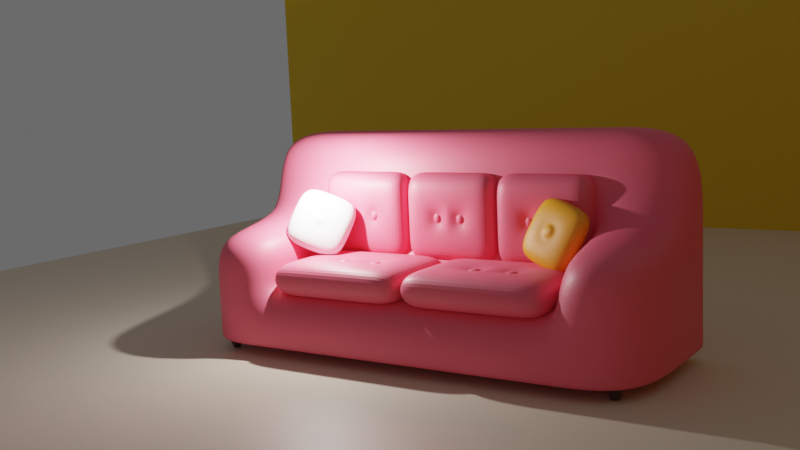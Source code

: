 # Source: sofa.blend  (saved by Blender 3.4.6; exported with 4.5.12 LTS)
import bpy
from mathutils import Matrix  # noqa: F401  (used for matrix-valued properties, if any)

bpy.ops.wm.read_factory_settings(use_empty=True)
scene = bpy.context.scene
scene.name = 'Scene'

# ---- collections
col_collection = bpy.data.collections.new('Collection'); scene.collection.children.link(col_collection)

# ---- materials (node trees are filled in below, after node groups)
mat_material_002 = bpy.data.materials.new('Material.002')
mat_material_002.use_transparent_shadow = False
mat_material_006 = bpy.data.materials.new('Material.006')
mat_material_006.use_transparent_shadow = False
mat_material_004 = bpy.data.materials.new('Material.004')
mat_material_004.use_transparent_shadow = False
mat_material_005 = bpy.data.materials.new('Material.005')
mat_material_005.use_transparent_shadow = False
mat_material_001 = bpy.data.materials.new('Material.001')
mat_material_001.use_transparent_shadow = False
mat_material_007 = bpy.data.materials.new('Material.007')
mat_material_007.use_transparent_shadow = False
mat_material_008 = bpy.data.materials.new('Material.008')
mat_material_008.use_transparent_shadow = False

# ---- material node trees
mat_material_002.use_nodes = True; mat_material_002.node_tree.nodes.clear()
_N = mat_material_002.node_tree.nodes; _L = mat_material_002.node_tree.links
n0 = _N.new('ShaderNodeBsdfPrincipled'); n0.name = 'Principled BSDF'; n0.location = (10, 300)
n0.distribution = 'GGX'
n0.subsurface_method = 'RANDOM_WALK_SKIN'
n0.inputs[0].default_value = (1.0, 0.1313, 0.2097, 1.0)
n0.inputs[3].default_value = 1.45
n0.inputs[27].default_value = (0.0, 0.0, 0.0, 1.0)
n0.inputs[28].default_value = 1.0
n1 = _N.new('ShaderNodeOutputMaterial'); n1.name = 'Material Output'; n1.location = (300, 300)
_L.new(n0.outputs[0], n1.inputs[0])
n1.is_active_output = True
mat_material_006.use_nodes = True; mat_material_006.node_tree.nodes.clear()
_N = mat_material_006.node_tree.nodes; _L = mat_material_006.node_tree.links
n0 = _N.new('ShaderNodeBsdfPrincipled'); n0.name = 'Principled BSDF'; n0.location = (10, 300)
n0.distribution = 'GGX'
n0.subsurface_method = 'RANDOM_WALK_SKIN'
n0.inputs[0].default_value = (1.0, 1.0, 1.0, 1.0)
n0.inputs[3].default_value = 1.45
n0.inputs[27].default_value = (0.0, 0.0, 0.0, 1.0)
n0.inputs[28].default_value = 1.0
n1 = _N.new('ShaderNodeOutputMaterial'); n1.name = 'Material Output'; n1.location = (300, 300)
_L.new(n0.outputs[0], n1.inputs[0])
n1.is_active_output = True
mat_material_004.use_nodes = True; mat_material_004.node_tree.nodes.clear()
_N = mat_material_004.node_tree.nodes; _L = mat_material_004.node_tree.links
n0 = _N.new('ShaderNodeBsdfPrincipled'); n0.name = 'Principled BSDF'; n0.location = (10, 300)
n0.distribution = 'GGX'
n0.subsurface_method = 'RANDOM_WALK_SKIN'
n0.inputs[0].default_value = (1.0, 0.3697, 0.0, 1.0)
n0.inputs[3].default_value = 1.45
n0.inputs[27].default_value = (0.0, 0.0, 0.0, 1.0)
n0.inputs[28].default_value = 1.0
n1 = _N.new('ShaderNodeOutputMaterial'); n1.name = 'Material Output'; n1.location = (300, 300)
_L.new(n0.outputs[0], n1.inputs[0])
n1.is_active_output = True
mat_material_005.use_nodes = True; mat_material_005.node_tree.nodes.clear()
_N = mat_material_005.node_tree.nodes; _L = mat_material_005.node_tree.links
n0 = _N.new('ShaderNodeBsdfPrincipled'); n0.name = 'Principled BSDF'; n0.location = (10, 300)
n0.distribution = 'GGX'
n0.subsurface_method = 'RANDOM_WALK_SKIN'
n0.inputs[0].default_value = (0.06285, 0.01951, 0.01793, 1.0)
n0.inputs[3].default_value = 1.45
n0.inputs[27].default_value = (0.0, 0.0, 0.0, 1.0)
n0.inputs[28].default_value = 1.0
n1 = _N.new('ShaderNodeOutputMaterial'); n1.name = 'Material Output'; n1.location = (300, 300)
_L.new(n0.outputs[0], n1.inputs[0])
n1.is_active_output = True
mat_material_001.use_nodes = True; mat_material_001.node_tree.nodes.clear()
_N = mat_material_001.node_tree.nodes; _L = mat_material_001.node_tree.links
n0 = _N.new('ShaderNodeBsdfPrincipled'); n0.name = 'Principled BSDF'; n0.location = (10, 300)
n0.distribution = 'GGX'
n0.subsurface_method = 'RANDOM_WALK_SKIN'
n0.inputs[0].default_value = (1.0, 0.2, 0.418, 1.0)
n0.inputs[3].default_value = 1.45
n0.inputs[27].default_value = (0.0, 0.0, 0.0, 1.0)
n0.inputs[28].default_value = 1.0
n1 = _N.new('ShaderNodeOutputMaterial'); n1.name = 'Material Output'; n1.location = (300, 300)
_L.new(n0.outputs[0], n1.inputs[0])
n1.is_active_output = True
mat_material_007.use_nodes = True; mat_material_007.node_tree.nodes.clear()
_N = mat_material_007.node_tree.nodes; _L = mat_material_007.node_tree.links
n0 = _N.new('ShaderNodeBsdfPrincipled'); n0.name = 'Principled BSDF'; n0.location = (10, 300)
n0.distribution = 'GGX'
n0.subsurface_method = 'RANDOM_WALK_SKIN'
n0.inputs[0].default_value = (0.8, 0.6487, 0.5123, 1.0)
n0.inputs[3].default_value = 1.45
n0.inputs[27].default_value = (0.0, 0.0, 0.0, 1.0)
n0.inputs[28].default_value = 1.0
n1 = _N.new('ShaderNodeOutputMaterial'); n1.name = 'Material Output'; n1.location = (300, 300)
_L.new(n0.outputs[0], n1.inputs[0])
n1.is_active_output = True
mat_material_008.use_nodes = True; mat_material_008.node_tree.nodes.clear()
_N = mat_material_008.node_tree.nodes; _L = mat_material_008.node_tree.links
n0 = _N.new('ShaderNodeBsdfPrincipled'); n0.name = 'Principled BSDF'; n0.location = (10, 300)
n0.distribution = 'GGX'
n0.subsurface_method = 'RANDOM_WALK_SKIN'
n0.inputs[0].default_value = (0.8, 0.5219, 0.0, 1.0)
n0.inputs[3].default_value = 1.45
n0.inputs[27].default_value = (0.0, 0.0, 0.0, 1.0)
n0.inputs[28].default_value = 1.0
n1 = _N.new('ShaderNodeOutputMaterial'); n1.name = 'Material Output'; n1.location = (300, 300)
_L.new(n0.outputs[0], n1.inputs[0])
n1.is_active_output = True

# ---- world
world_world = bpy.data.worlds.new('World'); scene.world = world_world
world_world.use_nodes = True; world_world.node_tree.nodes.clear()
_N = world_world.node_tree.nodes; _L = world_world.node_tree.links
n0 = _N.new('ShaderNodeOutputWorld'); n0.name = 'World Output'; n0.location = (300, 300)
n1 = _N.new('ShaderNodeBackground'); n1.name = 'Background'; n1.location = (10, 300)
n1.inputs[0].default_value = (0.05088, 0.05088, 0.05088, 1.0)
_L.new(n1.outputs[0], n0.inputs[0])
n0.is_active_output = True
world_world.color = (0.05088, 0.05088, 0.05088)
world_world.use_sun_shadow = False
world_world.sun_shadow_jitter_overblur = 0.0

# ---- cameras
cam_camera = bpy.data.cameras.new('Camera')
cam_camera.clip_end = 100.0
cam_camera.lens = 45.26
cam_camera.ortho_scale = 7.314

# ---- lights
light_light = bpy.data.lights.new('Light', 'POINT')
light_light.transmission_factor = 0.0
light_light.energy = 1000.0
light_light.shadow_soft_size = 0.1
light_light.shadow_maximum_resolution = 0.006
light_light.use_absolute_resolution = True

# ---- meshes
me_cube = bpy.data.meshes.new('Cube')
me_cube.from_pydata([(1.0, 1.0, 1.0), (1.0, 1.0, -1.0), (1.0, -1.0, 1.0), (1.0, -1.0, -1.0), (-1.0, 1.0, 1.0), (-1.0, 1.0, -1.0), (-1.0, -1.0, 1.0), (-1.0, -1.0, -1.0), (-1.0, -0.498, -1.0), (1.0, -0.498, 1.0), (-1.0, -0.498, 1.0), (1.0, -0.498, -1.0), (0.6236, 1.0, -1.0), (-0.6236, 1.0, -1.0), (0.6236, -1.0, 1.0), (-0.6236, -1.0, 1.0), (-0.6236, -1.0, -1.0), (0.6236, -1.0, -1.0), (-0.6236, 1.0, 1.0), (0.6236, 1.0, 1.0), (0.6236, -0.498, -1.0), (-0.6236, -0.498, -1.0), (-0.6236, -0.498, 1.0), (0.6236, -0.498, 1.0), (-0.6236, -1.005, 2.952), (-1.0, -1.005, 2.952), (1.0, -0.5028, 2.952), (1.0, -1.005, 2.952), (-1.0, -0.5028, 2.952), (-1.0, 0.9952, 2.952), (0.6236, 0.9952, 2.952), (1.0, 0.9952, 2.952), (0.6236, -0.5028, 2.952), (0.6236, -1.005, 2.952), (-0.6236, 0.9952, 2.952), (-0.6236, -0.5028, 2.952), (-0.6236, -1.005, 5.947), (-1.0, -1.005, 5.947), (1.0, -0.5028, 5.947), (1.0, -1.005, 5.947), (-1.0, -0.5028, 5.947), (0.6236, -0.5028, 5.947), (0.6236, -1.005, 5.947), (-0.6236, -0.5028, 5.947), (0.6236, 1.0, -1.0), (-0.6236, 1.0, -1.0), (0.6236, -1.0, 1.0), (-0.6236, -1.0, 1.0), (-0.6236, -1.0, -1.0), (0.6236, -1.0, -1.0), (-0.6236, 1.0, 1.0), (0.6236, 1.0, 1.0), (0.6236, -0.498, -1.0), (-0.6236, -0.498, -1.0), (-0.6236, -0.498, 1.0), (0.6236, -0.498, 1.0), (0.6236, -1.005, 2.952), (-0.6236, -1.005, 2.952), (-0.6236, -0.5028, 2.952), (0.6236, -0.5028, 2.952), (0.6236, -1.005, 5.947), (-0.6236, -1.005, 5.947), (-0.6236, -0.5028, 5.947), (0.6236, -0.5028, 5.947), (1.0, 1.0, -1.0), (-1.0, -1.0, -1.0), (1.0, -1.0, -1.0), (-1.0, 1.0, -1.0), (1.0, -0.498, -1.0), (-1.0, -0.498, -1.0), (-0.6236, 1.0, -1.0), (0.6236, 1.0, -1.0), (0.6236, -1.0, -1.0), (-0.6236, -1.0, -1.0), (0.6236, -1.0, -1.0), (-0.6236, -1.0, -1.0), (-0.6236, 1.0, -1.0), (0.6236, 1.0, -1.0), (-1.0, -0.9339, -1.0), (1.0, -0.9339, 1.0), (-1.0, -0.9339, 1.0), (1.0, -0.9339, -1.0), (-0.6236, -0.9339, -1.0), (0.6236, -0.9339, -1.0), (1.0, -0.9388, 2.952), (-1.0, -0.9388, 2.952), (1.0, -0.9388, 5.947), (-1.0, -0.9388, 5.947), (0.6236, -0.9388, 5.947), (-0.6236, -0.9388, 5.947), (0.6236, -0.9388, 5.947), (-0.6236, -0.9388, 5.947), (-0.6236, -0.9339, -1.0), (0.6236, -0.9339, -1.0), (-1.0, -0.9339, -1.0), (1.0, -0.9339, -1.0)], [], [(19, 23, 32, 30), (73, 15, 6, 65), (69, 10, 4, 67), (83, 81, 3, 17), (95, 79, 2, 66), (71, 19, 0, 64), (64, 0, 9, 68), (12, 1, 11, 20), (94, 80, 10, 69), (80, 6, 25, 85), (54, 22, 35, 58), (50, 18, 22, 54), (5, 13, 21, 8), (44, 12, 20, 52), (67, 4, 18, 70), (77, 51, 19, 71), (78, 82, 16, 7), (93, 83, 17, 49), (66, 2, 14, 72), (75, 47, 15, 73), (79, 9, 26, 84), (0, 19, 30, 31), (58, 35, 43, 62), (34, 29, 28, 35), (31, 30, 32, 26), (26, 32, 41, 38), (56, 33, 42, 60), (14, 2, 27, 33), (18, 4, 29, 34), (4, 10, 28, 29), (22, 18, 34, 35), (6, 15, 24, 25), (46, 14, 33, 56), (9, 0, 31, 26), (89, 87, 37, 36), (86, 88, 42, 39), (91, 89, 36, 61), (25, 24, 36, 37), (33, 27, 39, 42), (85, 25, 37, 87), (84, 26, 38, 86), (35, 28, 40, 43), (88, 90, 60, 42), (90, 91, 61, 60), (15, 47, 57, 24), (47, 46, 56, 57), (24, 57, 61, 36), (57, 56, 60, 61), (32, 59, 63, 41), (59, 58, 62, 63), (72, 14, 46, 74), (74, 46, 47, 75), (82, 92, 48, 16), (92, 93, 49, 48), (70, 18, 50, 76), (76, 50, 51, 77), (13, 45, 53, 21), (45, 44, 52, 53), (19, 51, 55, 23), (51, 50, 54, 55), (23, 55, 59, 32), (55, 54, 58, 59), (45, 76, 77, 44), (13, 70, 76, 45), (49, 74, 75, 48), (17, 72, 74, 49), (48, 75, 73, 16), (3, 66, 72, 17), (44, 77, 71, 12), (5, 67, 70, 13), (78, 94, 69, 8), (1, 64, 68, 11), (12, 71, 64, 1), (81, 95, 66, 3), (8, 69, 67, 5), (16, 73, 65, 7), (11, 68, 95, 81), (7, 65, 94, 78), (53, 52, 93, 92), (21, 53, 92, 82), (63, 62, 91, 90), (41, 63, 90, 88), (27, 84, 86, 39), (28, 85, 87, 40), (62, 43, 89, 91), (38, 41, 88, 86), (43, 40, 87, 89), (2, 79, 84, 27), (52, 20, 83, 93), (8, 21, 82, 78), (10, 80, 85, 28), (65, 6, 80, 94), (68, 9, 79, 95), (20, 11, 81, 83)])
me_cube.polygons.foreach_set('use_smooth', [True] * 94)
_uv = me_cube.uv_layers.new(name='UVMap')
_uv.uv.foreach_set('vector', [0.7083, 0.5, 0.7083, 0.6872, 0.7083, 0.6872, 0.7083, 0.5, 0.375, 0.9167, 0.625, 0.9167, 0.625, 1.0, 0.375, 1.0, 0.375, 0.06276, 0.625, 0.06276, 0.625, 0.25, 0.375, 0.25, 0.2917, 0.7417, 0.375, 0.7417, 0.375, 0.75, 0.2917, 0.75, 0.375, 0.7417, 0.625, 0.7417, 0.625, 0.75, 0.375, 0.75, 0.375, 0.4167, 0.625, 0.4167, 0.625, 0.5, 0.375, 0.5, 0.375, 0.5, 0.625, 0.5, 0.625, 0.6872, 0.375, 0.6872, 0.2917, 0.5, 0.375, 0.5, 0.375, 0.6872, 0.2917, 0.6872, 0.375, 0.008257, 0.625, 0.008257, 0.625, 0.06276, 0.375, 0.06276, 0.625, 0.008257, 0.625, 0.0, 0.625, 0.0, 0.625, 0.008257, 0.7639, 0.6872, 0.7917, 0.6872, 0.7917, 0.6872, 0.7639, 0.6872, 0.7639, 0.5, 0.7917, 0.5, 0.7917, 0.6872, 0.7639, 0.6872, 0.125, 0.5, 0.2083, 0.5, 0.2083, 0.6872, 0.125, 0.6872, 0.2639, 0.5, 0.2917, 0.5, 0.2917, 0.6872, 0.2639, 0.6872, 0.375, 0.25, 0.625, 0.25, 0.625, 0.3333, 0.375, 0.3333, 0.375, 0.3889, 0.625, 0.3889, 0.625, 0.4167, 0.375, 0.4167, 0.125, 0.7417, 0.2083, 0.7417, 0.2083, 0.75, 0.125, 0.75, 0.2639, 0.7417, 0.2917, 0.7417, 0.2917, 0.75, 0.2639, 0.75, 0.375, 0.75, 0.625, 0.75, 0.625, 0.8333, 0.375, 0.8333, 0.375, 0.8889, 0.625, 0.8889, 0.625, 0.9167, 0.375, 0.9167, 0.625, 0.7417, 0.625, 0.6872, 0.625, 0.6872, 0.625, 0.7417, 0.625, 0.5, 0.625, 0.4167, 0.625, 0.4167, 0.625, 0.5, 0.7639, 0.6872, 0.7917, 0.6872, 0.7917, 0.6872, 0.7639, 0.6872, 0.7917, 0.5, 0.875, 0.5, 0.875, 0.6872, 0.7917, 0.6872, 0.625, 0.5, 0.7083, 0.5, 0.7083, 0.6872, 0.625, 0.6872, 0.625, 0.6872, 0.7083, 0.6872, 0.7083, 0.6872, 0.625, 0.6872, 0.625, 0.8611, 0.625, 0.8333, 0.625, 0.8333, 0.625, 0.8611, 0.625, 0.8333, 0.625, 0.75, 0.625, 0.75, 0.625, 0.8333, 0.625, 0.3333, 0.625, 0.25, 0.625, 0.25, 0.625, 0.3333, 0.625, 0.25, 0.625, 0.06276, 0.625, 0.06276, 0.625, 0.25, 0.7917, 0.6872, 0.7917, 0.5, 0.7917, 0.5, 0.7917, 0.6872, 0.625, 1.0, 0.625, 0.9167, 0.625, 0.9167, 0.625, 1.0, 0.625, 0.8611, 0.625, 0.8333, 0.625, 0.8333, 0.625, 0.8611, 0.625, 0.6872, 0.625, 0.5, 0.625, 0.5, 0.625, 0.6872, 0.7917, 0.7417, 0.875, 0.7417, 0.875, 0.75, 0.7917, 0.75, 0.625, 0.7417, 0.7083, 0.7417, 0.7083, 0.75, 0.625, 0.75, 0.7639, 0.7417, 0.7917, 0.7417, 0.7917, 0.75, 0.7639, 0.75, 0.625, 1.0, 0.625, 0.9167, 0.625, 0.9167, 0.625, 1.0, 0.625, 0.8333, 0.625, 0.75, 0.625, 0.75, 0.625, 0.8333, 0.625, 0.008257, 0.625, 0.0, 0.625, 0.0, 0.625, 0.008257, 0.625, 0.7417, 0.625, 0.6872, 0.625, 0.6872, 0.625, 0.7417, 0.7917, 0.6872, 0.875, 0.6872, 0.875, 0.6872, 0.7917, 0.6872, 0.7083, 0.7417, 0.7361, 0.7417, 0.7361, 0.75, 0.7083, 0.75, 0.7361, 0.7417, 0.7639, 0.7417, 0.7639, 0.75, 0.7361, 0.75, 0.625, 0.9167, 0.625, 0.8889, 0.625, 0.8889, 0.625, 0.9167, 0.625, 0.8889, 0.625, 0.8611, 0.625, 0.8611, 0.625, 0.8889, 0.625, 0.9167, 0.625, 0.8889, 0.625, 0.8889, 0.625, 0.9167, 0.625, 0.8889, 0.625, 0.8611, 0.625, 0.8611, 0.625, 0.8889, 0.7083, 0.6872, 0.7361, 0.6872, 0.7361, 0.6872, 0.7083, 0.6872, 0.7361, 0.6872, 0.7639, 0.6872, 0.7639, 0.6872, 0.7361, 0.6872, 0.375, 0.8333, 0.625, 0.8333, 0.625, 0.8611, 0.375, 0.8611, 0.375, 0.8611, 0.625, 0.8611, 0.625, 0.8889, 0.375, 0.8889, 0.2083, 0.7417, 0.2361, 0.7417, 0.2361, 0.75, 0.2083, 0.75, 0.2361, 0.7417, 0.2639, 0.7417, 0.2639, 0.75, 0.2361, 0.75, 0.375, 0.3333, 0.625, 0.3333, 0.625, 0.3611, 0.375, 0.3611, 0.375, 0.3611, 0.625, 0.3611, 0.625, 0.3889, 0.375, 0.3889, 0.2083, 0.5, 0.2361, 0.5, 0.2361, 0.6872, 0.2083, 0.6872, 0.2361, 0.5, 0.2639, 0.5, 0.2639, 0.6872, 0.2361, 0.6872, 0.7083, 0.5, 0.7361, 0.5, 0.7361, 0.6872, 0.7083, 0.6872, 0.7361, 0.5, 0.7639, 0.5, 0.7639, 0.6872, 0.7361, 0.6872, 0.7083, 0.6872, 0.7361, 0.6872, 0.7361, 0.6872, 0.7083, 0.6872, 0.7361, 0.6872, 0.7639, 0.6872, 0.7639, 0.6872, 0.7361, 0.6872, 0.375, 0.3611, 0.375, 0.3611, 0.375, 0.3889, 0.375, 0.3889, 0.375, 0.3333, 0.375, 0.3333, 0.375, 0.3611, 0.375, 0.3611, 0.375, 0.8611, 0.375, 0.8611, 0.375, 0.8889, 0.375, 0.8889, 0.375, 0.8333, 0.375, 0.8333, 0.375, 0.8611, 0.375, 0.8611, 0.375, 0.8889, 0.375, 0.8889, 0.375, 0.9167, 0.375, 0.9167, 0.375, 0.75, 0.375, 0.75, 0.375, 0.8333, 0.375, 0.8333, 0.375, 0.3889, 0.375, 0.3889, 0.375, 0.4167, 0.375, 0.4167, 0.375, 0.25, 0.375, 0.25, 0.375, 0.3333, 0.375, 0.3333, 0.375, 0.008257, 0.375, 0.008257, 0.375, 0.06276, 0.375, 0.06276, 0.375, 0.5, 0.375, 0.5, 0.375, 0.6872, 0.375, 0.6872, 0.375, 0.4167, 0.375, 0.4167, 0.375, 0.5, 0.375, 0.5, 0.375, 0.7417, 0.375, 0.7417, 0.375, 0.75, 0.375, 0.75, 0.375, 0.06276, 0.375, 0.06276, 0.375, 0.25, 0.375, 0.25, 0.375, 0.9167, 0.375, 0.9167, 0.375, 1.0, 0.375, 1.0, 0.375, 0.6872, 0.375, 0.6872, 0.375, 0.7417, 0.375, 0.7417, 0.375, 0.0, 0.375, 0.0, 0.375, 0.008257, 0.375, 0.008257, 0.2361, 0.6872, 0.2639, 0.6872, 0.2639, 0.7417, 0.2361, 0.7417, 0.2083, 0.6872, 0.2361, 0.6872, 0.2361, 0.7417, 0.2083, 0.7417, 0.7361, 0.6872, 0.7639, 0.6872, 0.7639, 0.7417, 0.7361, 0.7417, 0.7083, 0.6872, 0.7361, 0.6872, 0.7361, 0.7417, 0.7083, 0.7417, 0.625, 0.75, 0.625, 0.7417, 0.625, 0.7417, 0.625, 0.75, 0.625, 0.06276, 0.625, 0.008257, 0.625, 0.008257, 0.625, 0.06276, 0.7639, 0.6872, 0.7917, 0.6872, 0.7917, 0.7417, 0.7639, 0.7417, 0.625, 0.6872, 0.7083, 0.6872, 0.7083, 0.7417, 0.625, 0.7417, 0.7917, 0.6872, 0.875, 0.6872, 0.875, 0.7417, 0.7917, 0.7417, 0.625, 0.75, 0.625, 0.7417, 0.625, 0.7417, 0.625, 0.75, 0.2639, 0.6872, 0.2917, 0.6872, 0.2917, 0.7417, 0.2639, 0.7417, 0.125, 0.6872, 0.2083, 0.6872, 0.2083, 0.7417, 0.125, 0.7417, 0.625, 0.06276, 0.625, 0.008257, 0.625, 0.008257, 0.625, 0.06276, 0.375, 0.0, 0.625, 0.0, 0.625, 0.008257, 0.375, 0.008257, 0.375, 0.6872, 0.625, 0.6872, 0.625, 0.7417, 0.375, 0.7417, 0.2917, 0.6872, 0.375, 0.6872, 0.375, 0.7417, 0.2917, 0.7417])
me_cube.materials.append(mat_material_002)
me_cube.use_mirror_vertex_groups = False
me_cube.update()
me_cube_002 = bpy.data.meshes.new('Cube.002')
me_cube_002.from_pydata([(-1.0, -1.0, -1.0), (-1.0, -1.0, 1.0), (-1.0, 1.0, -1.0), (-1.0, 1.0, 1.0), (1.0, -1.0, -1.0), (1.0, -1.0, 1.0), (1.0, 1.0, -1.0), (1.0, 1.0, 1.0), (0.5, 1.0, -1.0), (0.0, 1.0, -1.0), (-0.5, 1.0, -1.0), (-0.5, 1.0, 1.0), (0.0, 1.0, 1.0), (0.5, 1.0, 1.0), (-0.5, -1.0, -1.0), (0.0, -1.0, -1.0), (0.5, -1.0, -1.0), (0.5, -1.0, 1.0), (0.0, -1.0, 1.0), (-0.5, -1.0, 1.0), (-1.0, 0.3333, -1.0), (-1.0, -0.3333, -1.0), (-1.0, -0.3333, 1.0), (-1.0, 0.3333, 1.0), (1.0, -0.3333, -1.0), (1.0, 0.3333, -1.0), (1.0, 0.3333, 1.0), (1.0, -0.3333, 1.0), (0.5, 0.3333, 1.0), (0.5, -0.3333, 1.0), (0.0, 0.3333, 1.0), (0.0, -0.3333, 1.0), (-0.5, 0.3333, 1.0), (-0.5, -0.3333, 1.0), (-0.5, 0.3333, -1.0), (-0.5, -0.3333, -1.0), (0.0, 0.3333, -1.0), (0.0, -0.3333, -1.0), (0.5, 0.3333, -1.0), (0.5, -0.3333, -1.0), (-0.3222, 0.08953, 0.8977), (-0.1879, 0.08953, 0.8977), (-0.1828, 0.08953, 0.7105), (-0.3172, 0.08953, 0.7105), (-0.3172, -0.08953, 0.7105), (-0.1828, -0.08953, 0.7105), (0.3172, 0.08953, 0.7105), (0.1828, 0.08953, 0.7105), (0.1828, -0.08953, 0.7105), (0.3172, -0.08953, 0.7105), (-0.3222, -0.08953, 0.8977), (-0.1879, -0.08953, 0.8977), (0.3121, 0.08953, 0.8977), (0.1778, 0.08953, 0.8977), (0.1778, -0.08953, 0.8977), (0.3121, -0.08953, 0.8977)], [], [(20, 23, 3, 2), (8, 13, 7, 6), (24, 27, 5, 4), (14, 19, 1, 0), (39, 24, 4, 16), (33, 22, 1, 19), (27, 29, 17, 5), (29, 31, 18, 17), (31, 33, 19, 18), (21, 35, 14, 0), (35, 37, 15, 14), (37, 39, 16, 15), (4, 5, 17, 16), (16, 17, 18, 15), (15, 18, 19, 14), (2, 3, 11, 10), (10, 11, 12, 9), (9, 12, 13, 8), (9, 8, 38, 36), (36, 38, 39, 37), (10, 9, 36, 34), (34, 36, 37, 35), (2, 10, 34, 20), (20, 34, 35, 21), (12, 11, 32, 30), (30, 31, 48, 47), (13, 12, 30, 28), (7, 13, 28, 26), (26, 28, 29, 27), (11, 3, 23, 32), (32, 23, 22, 33), (8, 6, 25, 38), (38, 25, 24, 39), (6, 7, 26, 25), (25, 26, 27, 24), (0, 1, 22, 21), (21, 22, 23, 20), (32, 33, 44, 43), (33, 31, 45, 44), (29, 28, 46, 49), (30, 32, 43, 42), (31, 29, 49, 48), (41, 40, 50, 51), (28, 30, 47, 46), (49, 46, 52, 55), (47, 48, 54, 53), (31, 30, 42, 45), (52, 53, 54, 55), (43, 44, 50, 40), (45, 42, 41, 51), (48, 49, 55, 54), (46, 47, 53, 52), (44, 45, 51, 50), (42, 43, 40, 41)])
_uv = me_cube_002.uv_layers.new(name='UVMap')
_uv.uv.foreach_set('vector', [0.375, 0.1667, 0.625, 0.1667, 0.625, 0.25, 0.375, 0.25, 0.375, 0.4375, 0.625, 0.4375, 0.625, 0.5, 0.375, 0.5, 0.375, 0.6667, 0.625, 0.6667, 0.625, 0.75, 0.375, 0.75, 0.375, 0.9375, 0.625, 0.9375, 0.625, 1.0, 0.375, 1.0, 0.3125, 0.6667, 0.375, 0.6667, 0.375, 0.75, 0.3125, 0.75, 0.8125, 0.6667, 0.875, 0.6667, 0.875, 0.75, 0.8125, 0.75, 0.625, 0.6667, 0.6875, 0.6667, 0.6875, 0.75, 0.625, 0.75, 0.6875, 0.6667, 0.75, 0.6667, 0.75, 0.75, 0.6875, 0.75, 0.75, 0.6667, 0.8125, 0.6667, 0.8125, 0.75, 0.75, 0.75, 0.125, 0.6667, 0.1875, 0.6667, 0.1875, 0.75, 0.125, 0.75, 0.1875, 0.6667, 0.25, 0.6667, 0.25, 0.75, 0.1875, 0.75, 0.25, 0.6667, 0.3125, 0.6667, 0.3125, 0.75, 0.25, 0.75, 0.375, 0.75, 0.625, 0.75, 0.625, 0.8125, 0.375, 0.8125, 0.375, 0.8125, 0.625, 0.8125, 0.625, 0.875, 0.375, 0.875, 0.375, 0.875, 0.625, 0.875, 0.625, 0.9375, 0.375, 0.9375, 0.375, 0.25, 0.625, 0.25, 0.625, 0.3125, 0.375, 0.3125, 0.375, 0.3125, 0.625, 0.3125, 0.625, 0.375, 0.375, 0.375, 0.375, 0.375, 0.625, 0.375, 0.625, 0.4375, 0.375, 0.4375, 0.25, 0.5, 0.3125, 0.5, 0.3125, 0.5833, 0.25, 0.5833, 0.25, 0.5833, 0.3125, 0.5833, 0.3125, 0.6667, 0.25, 0.6667, 0.1875, 0.5, 0.25, 0.5, 0.25, 0.5833, 0.1875, 0.5833, 0.1875, 0.5833, 0.25, 0.5833, 0.25, 0.6667, 0.1875, 0.6667, 0.125, 0.5, 0.1875, 0.5, 0.1875, 0.5833, 0.125, 0.5833, 0.125, 0.5833, 0.1875, 0.5833, 0.1875, 0.6667, 0.125, 0.6667, 0.75, 0.5, 0.8125, 0.5, 0.8125, 0.5833, 0.75, 0.5833, 0.75, 0.5833, 0.75, 0.6667, 0.7271, 0.6362, 0.7271, 0.6138, 0.6875, 0.5, 0.75, 0.5, 0.75, 0.5833, 0.6875, 0.5833, 0.625, 0.5, 0.6875, 0.5, 0.6875, 0.5833, 0.625, 0.5833, 0.625, 0.5833, 0.6875, 0.5833, 0.6875, 0.6667, 0.625, 0.6667, 0.8125, 0.5, 0.875, 0.5, 0.875, 0.5833, 0.8125, 0.5833, 0.8125, 0.5833, 0.875, 0.5833, 0.875, 0.6667, 0.8125, 0.6667, 0.3125, 0.5, 0.375, 0.5, 0.375, 0.5833, 0.3125, 0.5833, 0.3125, 0.5833, 0.375, 0.5833, 0.375, 0.6667, 0.3125, 0.6667, 0.375, 0.5, 0.625, 0.5, 0.625, 0.5833, 0.375, 0.5833, 0.375, 0.5833, 0.625, 0.5833, 0.625, 0.6667, 0.375, 0.6667, 0.375, 0.0, 0.625, 0.0, 0.625, 0.08333, 0.375, 0.08333, 0.375, 0.08333, 0.625, 0.08333, 0.625, 0.1667, 0.375, 0.1667, 0.8125, 0.5833, 0.8125, 0.6667, 0.7896, 0.6362, 0.7896, 0.6138, 0.8125, 0.6667, 0.75, 0.6667, 0.7729, 0.6362, 0.7896, 0.6362, 0.6875, 0.6667, 0.6875, 0.5833, 0.7104, 0.6138, 0.7104, 0.6362, 0.75, 0.5833, 0.8125, 0.5833, 0.7896, 0.6138, 0.7729, 0.6138, 0.75, 0.6667, 0.6875, 0.6667, 0.7104, 0.6362, 0.7271, 0.6362, 0.7729, 0.6138, 0.7896, 0.6138, 0.7896, 0.6362, 0.7729, 0.6362, 0.6875, 0.5833, 0.75, 0.5833, 0.7271, 0.6138, 0.7104, 0.6138, 0.7104, 0.6362, 0.7104, 0.6138, 0.7104, 0.6138, 0.7104, 0.6362, 0.7271, 0.6138, 0.7271, 0.6362, 0.7271, 0.6362, 0.7271, 0.6138, 0.75, 0.6667, 0.75, 0.5833, 0.7729, 0.6138, 0.7729, 0.6362, 0.7104, 0.6138, 0.7271, 0.6138, 0.7271, 0.6362, 0.7104, 0.6362, 0.7896, 0.6138, 0.7896, 0.6362, 0.7896, 0.6362, 0.7896, 0.6138, 0.7729, 0.6362, 0.7729, 0.6138, 0.7729, 0.6138, 0.7729, 0.6362, 0.7271, 0.6362, 0.7104, 0.6362, 0.7104, 0.6362, 0.7271, 0.6362, 0.7104, 0.6138, 0.7271, 0.6138, 0.7271, 0.6138, 0.7104, 0.6138, 0.7896, 0.6362, 0.7729, 0.6362, 0.7729, 0.6362, 0.7896, 0.6362, 0.7729, 0.6138, 0.7896, 0.6138, 0.7896, 0.6138, 0.7729, 0.6138])
me_cube_002.materials.append(mat_material_002)
me_cube_002.update()
me_cube_003 = bpy.data.meshes.new('Cube.003')
me_cube_003.from_pydata([(-1.0, -1.0, -1.0), (-1.0, -1.0, 1.0), (-1.0, 1.0, -1.0), (-1.0, 1.0, 1.0), (1.0, -1.0, -1.0), (1.0, -1.0, 1.0), (1.0, 1.0, -1.0), (1.0, 1.0, 1.0), (0.5, 1.0, -1.0), (0.0, 1.0, -1.0), (-0.5, 1.0, -1.0), (-0.5, 1.0, 1.0), (0.0, 1.0, 1.0), (0.5, 1.0, 1.0), (-0.5, -1.0, -1.0), (0.0, -1.0, -1.0), (0.5, -1.0, -1.0), (0.5, -1.0, 1.0), (0.0, -1.0, 1.0), (-0.5, -1.0, 1.0), (-1.0, 0.3333, -1.0), (-1.0, -0.3333, -1.0), (-1.0, -0.3333, 1.0), (-1.0, 0.3333, 1.0), (1.0, -0.3333, -1.0), (1.0, 0.3333, -1.0), (1.0, 0.3333, 1.0), (1.0, -0.3333, 1.0), (0.5, 0.3333, 1.0), (0.5, -0.3333, 1.0), (0.0, 0.3333, 1.0), (0.0, -0.3333, 1.0), (-0.5, 0.3333, 1.0), (-0.5, -0.3333, 1.0), (-0.5, 0.3333, -1.0), (-0.5, -0.3333, -1.0), (0.0, 0.3333, -1.0), (0.0, -0.3333, -1.0), (0.5, 0.3333, -1.0), (0.5, -0.3333, -1.0), (-0.3222, 0.08953, 0.8977), (-0.1879, 0.08953, 0.8977), (-0.1828, 0.08953, 0.7105), (-0.3172, 0.08953, 0.7105), (-0.3172, -0.08953, 0.7105), (-0.1828, -0.08953, 0.7105), (0.3172, 0.08953, 0.7105), (0.1828, 0.08953, 0.7105), (0.1828, -0.08953, 0.7105), (0.3172, -0.08953, 0.7105), (-0.3222, -0.08953, 0.8977), (-0.1879, -0.08953, 0.8977), (0.3121, 0.08953, 0.8977), (0.1778, 0.08953, 0.8977), (0.1778, -0.08953, 0.8977), (0.3121, -0.08953, 0.8977)], [], [(20, 23, 3, 2), (8, 13, 7, 6), (24, 27, 5, 4), (14, 19, 1, 0), (39, 24, 4, 16), (33, 22, 1, 19), (27, 29, 17, 5), (29, 31, 18, 17), (31, 33, 19, 18), (21, 35, 14, 0), (35, 37, 15, 14), (37, 39, 16, 15), (4, 5, 17, 16), (16, 17, 18, 15), (15, 18, 19, 14), (2, 3, 11, 10), (10, 11, 12, 9), (9, 12, 13, 8), (9, 8, 38, 36), (36, 38, 39, 37), (10, 9, 36, 34), (34, 36, 37, 35), (2, 10, 34, 20), (20, 34, 35, 21), (12, 11, 32, 30), (30, 31, 48, 47), (13, 12, 30, 28), (7, 13, 28, 26), (26, 28, 29, 27), (11, 3, 23, 32), (32, 23, 22, 33), (8, 6, 25, 38), (38, 25, 24, 39), (6, 7, 26, 25), (25, 26, 27, 24), (0, 1, 22, 21), (21, 22, 23, 20), (32, 33, 44, 43), (33, 31, 45, 44), (29, 28, 46, 49), (30, 32, 43, 42), (31, 29, 49, 48), (41, 40, 50, 51), (28, 30, 47, 46), (49, 46, 52, 55), (47, 48, 54, 53), (31, 30, 42, 45), (52, 53, 54, 55), (43, 44, 50, 40), (45, 42, 41, 51), (48, 49, 55, 54), (46, 47, 53, 52), (44, 45, 51, 50), (42, 43, 40, 41)])
_uv = me_cube_003.uv_layers.new(name='UVMap')
_uv.uv.foreach_set('vector', [0.375, 0.1667, 0.625, 0.1667, 0.625, 0.25, 0.375, 0.25, 0.375, 0.4375, 0.625, 0.4375, 0.625, 0.5, 0.375, 0.5, 0.375, 0.6667, 0.625, 0.6667, 0.625, 0.75, 0.375, 0.75, 0.375, 0.9375, 0.625, 0.9375, 0.625, 1.0, 0.375, 1.0, 0.3125, 0.6667, 0.375, 0.6667, 0.375, 0.75, 0.3125, 0.75, 0.8125, 0.6667, 0.875, 0.6667, 0.875, 0.75, 0.8125, 0.75, 0.625, 0.6667, 0.6875, 0.6667, 0.6875, 0.75, 0.625, 0.75, 0.6875, 0.6667, 0.75, 0.6667, 0.75, 0.75, 0.6875, 0.75, 0.75, 0.6667, 0.8125, 0.6667, 0.8125, 0.75, 0.75, 0.75, 0.125, 0.6667, 0.1875, 0.6667, 0.1875, 0.75, 0.125, 0.75, 0.1875, 0.6667, 0.25, 0.6667, 0.25, 0.75, 0.1875, 0.75, 0.25, 0.6667, 0.3125, 0.6667, 0.3125, 0.75, 0.25, 0.75, 0.375, 0.75, 0.625, 0.75, 0.625, 0.8125, 0.375, 0.8125, 0.375, 0.8125, 0.625, 0.8125, 0.625, 0.875, 0.375, 0.875, 0.375, 0.875, 0.625, 0.875, 0.625, 0.9375, 0.375, 0.9375, 0.375, 0.25, 0.625, 0.25, 0.625, 0.3125, 0.375, 0.3125, 0.375, 0.3125, 0.625, 0.3125, 0.625, 0.375, 0.375, 0.375, 0.375, 0.375, 0.625, 0.375, 0.625, 0.4375, 0.375, 0.4375, 0.25, 0.5, 0.3125, 0.5, 0.3125, 0.5833, 0.25, 0.5833, 0.25, 0.5833, 0.3125, 0.5833, 0.3125, 0.6667, 0.25, 0.6667, 0.1875, 0.5, 0.25, 0.5, 0.25, 0.5833, 0.1875, 0.5833, 0.1875, 0.5833, 0.25, 0.5833, 0.25, 0.6667, 0.1875, 0.6667, 0.125, 0.5, 0.1875, 0.5, 0.1875, 0.5833, 0.125, 0.5833, 0.125, 0.5833, 0.1875, 0.5833, 0.1875, 0.6667, 0.125, 0.6667, 0.75, 0.5, 0.8125, 0.5, 0.8125, 0.5833, 0.75, 0.5833, 0.75, 0.5833, 0.75, 0.6667, 0.7271, 0.6362, 0.7271, 0.6138, 0.6875, 0.5, 0.75, 0.5, 0.75, 0.5833, 0.6875, 0.5833, 0.625, 0.5, 0.6875, 0.5, 0.6875, 0.5833, 0.625, 0.5833, 0.625, 0.5833, 0.6875, 0.5833, 0.6875, 0.6667, 0.625, 0.6667, 0.8125, 0.5, 0.875, 0.5, 0.875, 0.5833, 0.8125, 0.5833, 0.8125, 0.5833, 0.875, 0.5833, 0.875, 0.6667, 0.8125, 0.6667, 0.3125, 0.5, 0.375, 0.5, 0.375, 0.5833, 0.3125, 0.5833, 0.3125, 0.5833, 0.375, 0.5833, 0.375, 0.6667, 0.3125, 0.6667, 0.375, 0.5, 0.625, 0.5, 0.625, 0.5833, 0.375, 0.5833, 0.375, 0.5833, 0.625, 0.5833, 0.625, 0.6667, 0.375, 0.6667, 0.375, 0.0, 0.625, 0.0, 0.625, 0.08333, 0.375, 0.08333, 0.375, 0.08333, 0.625, 0.08333, 0.625, 0.1667, 0.375, 0.1667, 0.8125, 0.5833, 0.8125, 0.6667, 0.7896, 0.6362, 0.7896, 0.6138, 0.8125, 0.6667, 0.75, 0.6667, 0.7729, 0.6362, 0.7896, 0.6362, 0.6875, 0.6667, 0.6875, 0.5833, 0.7104, 0.6138, 0.7104, 0.6362, 0.75, 0.5833, 0.8125, 0.5833, 0.7896, 0.6138, 0.7729, 0.6138, 0.75, 0.6667, 0.6875, 0.6667, 0.7104, 0.6362, 0.7271, 0.6362, 0.7729, 0.6138, 0.7896, 0.6138, 0.7896, 0.6362, 0.7729, 0.6362, 0.6875, 0.5833, 0.75, 0.5833, 0.7271, 0.6138, 0.7104, 0.6138, 0.7104, 0.6362, 0.7104, 0.6138, 0.7104, 0.6138, 0.7104, 0.6362, 0.7271, 0.6138, 0.7271, 0.6362, 0.7271, 0.6362, 0.7271, 0.6138, 0.75, 0.6667, 0.75, 0.5833, 0.7729, 0.6138, 0.7729, 0.6362, 0.7104, 0.6138, 0.7271, 0.6138, 0.7271, 0.6362, 0.7104, 0.6362, 0.7896, 0.6138, 0.7896, 0.6362, 0.7896, 0.6362, 0.7896, 0.6138, 0.7729, 0.6362, 0.7729, 0.6138, 0.7729, 0.6138, 0.7729, 0.6362, 0.7271, 0.6362, 0.7104, 0.6362, 0.7104, 0.6362, 0.7271, 0.6362, 0.7104, 0.6138, 0.7271, 0.6138, 0.7271, 0.6138, 0.7104, 0.6138, 0.7896, 0.6362, 0.7729, 0.6362, 0.7729, 0.6362, 0.7896, 0.6362, 0.7729, 0.6138, 0.7896, 0.6138, 0.7896, 0.6138, 0.7729, 0.6138])
me_cube_003.materials.append(mat_material_002)
me_cube_003.update()
me_cube_004 = bpy.data.meshes.new('Cube.004')
me_cube_004.from_pydata([(-1.0, -1.0, -1.0), (-1.0, -1.0, 1.0), (-1.0, 1.0, -1.0), (-1.0, 1.0, 1.0), (1.0, -1.0, -1.0), (1.0, -1.0, 1.0), (1.0, 1.0, -1.0), (1.0, 1.0, 1.0), (0.5, 1.0, -1.0), (0.0, 1.0, -1.0), (-0.5, 1.0, -1.0), (-0.5, 1.0, 1.0), (0.0, 1.0, 1.0), (0.5, 1.0, 1.0), (-0.5, -1.0, -1.0), (0.0, -1.0, -1.0), (0.5, -1.0, -1.0), (0.5, -1.0, 1.0), (0.0, -1.0, 1.0), (-0.5, -1.0, 1.0), (-1.0, 0.3333, -1.0), (-1.0, -0.3333, -1.0), (-1.0, -0.3333, 1.0), (-1.0, 0.3333, 1.0), (1.0, -0.3333, -1.0), (1.0, 0.3333, -1.0), (1.0, 0.3333, 1.0), (1.0, -0.3333, 1.0), (0.5, 0.3333, 1.0), (0.5, -0.3333, 1.0), (0.0, 0.3333, 1.0), (0.0, -0.3333, 1.0), (-0.5, 0.3333, 1.0), (-0.5, -0.3333, 1.0), (-0.5, 0.3333, -1.0), (-0.5, -0.3333, -1.0), (0.0, 0.3333, -1.0), (0.0, -0.3333, -1.0), (0.5, 0.3333, -1.0), (0.5, -0.3333, -1.0), (-0.3222, 0.08953, 0.8977), (-0.1879, 0.08953, 0.8977), (-0.1828, 0.08953, 0.7105), (-0.3172, 0.08953, 0.7105), (-0.3172, -0.08953, 0.7105), (-0.1828, -0.08953, 0.7105), (0.3172, 0.08953, 0.7105), (0.1828, 0.08953, 0.7105), (0.1828, -0.08953, 0.7105), (0.3172, -0.08953, 0.7105), (-0.3222, -0.08953, 0.8977), (-0.1879, -0.08953, 0.8977), (0.3121, 0.08953, 0.8977), (0.1778, 0.08953, 0.8977), (0.1778, -0.08953, 0.8977), (0.3121, -0.08953, 0.8977)], [], [(20, 23, 3, 2), (8, 13, 7, 6), (24, 27, 5, 4), (14, 19, 1, 0), (39, 24, 4, 16), (33, 22, 1, 19), (27, 29, 17, 5), (29, 31, 18, 17), (31, 33, 19, 18), (21, 35, 14, 0), (35, 37, 15, 14), (37, 39, 16, 15), (4, 5, 17, 16), (16, 17, 18, 15), (15, 18, 19, 14), (2, 3, 11, 10), (10, 11, 12, 9), (9, 12, 13, 8), (9, 8, 38, 36), (36, 38, 39, 37), (10, 9, 36, 34), (34, 36, 37, 35), (2, 10, 34, 20), (20, 34, 35, 21), (12, 11, 32, 30), (30, 31, 48, 47), (13, 12, 30, 28), (7, 13, 28, 26), (26, 28, 29, 27), (11, 3, 23, 32), (32, 23, 22, 33), (8, 6, 25, 38), (38, 25, 24, 39), (6, 7, 26, 25), (25, 26, 27, 24), (0, 1, 22, 21), (21, 22, 23, 20), (32, 33, 44, 43), (33, 31, 45, 44), (29, 28, 46, 49), (30, 32, 43, 42), (31, 29, 49, 48), (41, 40, 50, 51), (28, 30, 47, 46), (49, 46, 52, 55), (47, 48, 54, 53), (31, 30, 42, 45), (52, 53, 54, 55), (43, 44, 50, 40), (45, 42, 41, 51), (48, 49, 55, 54), (46, 47, 53, 52), (44, 45, 51, 50), (42, 43, 40, 41)])
_uv = me_cube_004.uv_layers.new(name='UVMap')
_uv.uv.foreach_set('vector', [0.375, 0.1667, 0.625, 0.1667, 0.625, 0.25, 0.375, 0.25, 0.375, 0.4375, 0.625, 0.4375, 0.625, 0.5, 0.375, 0.5, 0.375, 0.6667, 0.625, 0.6667, 0.625, 0.75, 0.375, 0.75, 0.375, 0.9375, 0.625, 0.9375, 0.625, 1.0, 0.375, 1.0, 0.3125, 0.6667, 0.375, 0.6667, 0.375, 0.75, 0.3125, 0.75, 0.8125, 0.6667, 0.875, 0.6667, 0.875, 0.75, 0.8125, 0.75, 0.625, 0.6667, 0.6875, 0.6667, 0.6875, 0.75, 0.625, 0.75, 0.6875, 0.6667, 0.75, 0.6667, 0.75, 0.75, 0.6875, 0.75, 0.75, 0.6667, 0.8125, 0.6667, 0.8125, 0.75, 0.75, 0.75, 0.125, 0.6667, 0.1875, 0.6667, 0.1875, 0.75, 0.125, 0.75, 0.1875, 0.6667, 0.25, 0.6667, 0.25, 0.75, 0.1875, 0.75, 0.25, 0.6667, 0.3125, 0.6667, 0.3125, 0.75, 0.25, 0.75, 0.375, 0.75, 0.625, 0.75, 0.625, 0.8125, 0.375, 0.8125, 0.375, 0.8125, 0.625, 0.8125, 0.625, 0.875, 0.375, 0.875, 0.375, 0.875, 0.625, 0.875, 0.625, 0.9375, 0.375, 0.9375, 0.375, 0.25, 0.625, 0.25, 0.625, 0.3125, 0.375, 0.3125, 0.375, 0.3125, 0.625, 0.3125, 0.625, 0.375, 0.375, 0.375, 0.375, 0.375, 0.625, 0.375, 0.625, 0.4375, 0.375, 0.4375, 0.25, 0.5, 0.3125, 0.5, 0.3125, 0.5833, 0.25, 0.5833, 0.25, 0.5833, 0.3125, 0.5833, 0.3125, 0.6667, 0.25, 0.6667, 0.1875, 0.5, 0.25, 0.5, 0.25, 0.5833, 0.1875, 0.5833, 0.1875, 0.5833, 0.25, 0.5833, 0.25, 0.6667, 0.1875, 0.6667, 0.125, 0.5, 0.1875, 0.5, 0.1875, 0.5833, 0.125, 0.5833, 0.125, 0.5833, 0.1875, 0.5833, 0.1875, 0.6667, 0.125, 0.6667, 0.75, 0.5, 0.8125, 0.5, 0.8125, 0.5833, 0.75, 0.5833, 0.75, 0.5833, 0.75, 0.6667, 0.7271, 0.6362, 0.7271, 0.6138, 0.6875, 0.5, 0.75, 0.5, 0.75, 0.5833, 0.6875, 0.5833, 0.625, 0.5, 0.6875, 0.5, 0.6875, 0.5833, 0.625, 0.5833, 0.625, 0.5833, 0.6875, 0.5833, 0.6875, 0.6667, 0.625, 0.6667, 0.8125, 0.5, 0.875, 0.5, 0.875, 0.5833, 0.8125, 0.5833, 0.8125, 0.5833, 0.875, 0.5833, 0.875, 0.6667, 0.8125, 0.6667, 0.3125, 0.5, 0.375, 0.5, 0.375, 0.5833, 0.3125, 0.5833, 0.3125, 0.5833, 0.375, 0.5833, 0.375, 0.6667, 0.3125, 0.6667, 0.375, 0.5, 0.625, 0.5, 0.625, 0.5833, 0.375, 0.5833, 0.375, 0.5833, 0.625, 0.5833, 0.625, 0.6667, 0.375, 0.6667, 0.375, 0.0, 0.625, 0.0, 0.625, 0.08333, 0.375, 0.08333, 0.375, 0.08333, 0.625, 0.08333, 0.625, 0.1667, 0.375, 0.1667, 0.8125, 0.5833, 0.8125, 0.6667, 0.7896, 0.6362, 0.7896, 0.6138, 0.8125, 0.6667, 0.75, 0.6667, 0.7729, 0.6362, 0.7896, 0.6362, 0.6875, 0.6667, 0.6875, 0.5833, 0.7104, 0.6138, 0.7104, 0.6362, 0.75, 0.5833, 0.8125, 0.5833, 0.7896, 0.6138, 0.7729, 0.6138, 0.75, 0.6667, 0.6875, 0.6667, 0.7104, 0.6362, 0.7271, 0.6362, 0.7729, 0.6138, 0.7896, 0.6138, 0.7896, 0.6362, 0.7729, 0.6362, 0.6875, 0.5833, 0.75, 0.5833, 0.7271, 0.6138, 0.7104, 0.6138, 0.7104, 0.6362, 0.7104, 0.6138, 0.7104, 0.6138, 0.7104, 0.6362, 0.7271, 0.6138, 0.7271, 0.6362, 0.7271, 0.6362, 0.7271, 0.6138, 0.75, 0.6667, 0.75, 0.5833, 0.7729, 0.6138, 0.7729, 0.6362, 0.7104, 0.6138, 0.7271, 0.6138, 0.7271, 0.6362, 0.7104, 0.6362, 0.7896, 0.6138, 0.7896, 0.6362, 0.7896, 0.6362, 0.7896, 0.6138, 0.7729, 0.6362, 0.7729, 0.6138, 0.7729, 0.6138, 0.7729, 0.6362, 0.7271, 0.6362, 0.7104, 0.6362, 0.7104, 0.6362, 0.7271, 0.6362, 0.7104, 0.6138, 0.7271, 0.6138, 0.7271, 0.6138, 0.7104, 0.6138, 0.7896, 0.6362, 0.7729, 0.6362, 0.7729, 0.6362, 0.7896, 0.6362, 0.7729, 0.6138, 0.7896, 0.6138, 0.7896, 0.6138, 0.7729, 0.6138])
me_cube_004.materials.append(mat_material_002)
me_cube_004.update()
me_cube_006 = bpy.data.meshes.new('Cube.006')
me_cube_006.from_pydata([(-1.0, -1.0, -1.0), (-1.0, -1.0, 1.0), (-1.0, 1.0, -1.0), (-1.0, 1.0, 1.0), (1.0, -1.0, -1.0), (1.0, -1.0, 1.0), (1.0, 1.0, -1.0), (1.0, 1.0, 1.0), (0.5, 1.0, -1.0), (0.0, 1.0, -1.0), (-0.5, 1.0, -1.0), (-0.5, 1.0, 1.0), (0.0, 1.0, 1.0), (0.5, 1.0, 1.0), (-0.5, -1.0, -1.0), (0.0, -1.0, -1.0), (0.5, -1.0, -1.0), (0.5, -1.0, 1.0), (0.0, -1.0, 1.0), (-0.5, -1.0, 1.0), (-1.0, 0.3333, -1.0), (-1.0, -0.3333, -1.0), (-1.0, -0.3333, 1.0), (-1.0, 0.3333, 1.0), (1.0, -0.3333, -1.0), (1.0, 0.3333, -1.0), (1.0, 0.3333, 1.0), (1.0, -0.3333, 1.0), (0.5, 0.3333, 1.0), (0.5, -0.3333, 1.0), (0.0, 0.3333, 1.0), (0.0, -0.3333, 1.0), (-0.5, 0.3333, 1.0), (-0.5, -0.3333, 1.0), (-0.5, 0.3333, -1.0), (-0.5, -0.3333, -1.0), (0.0, 0.3333, -1.0), (0.0, -0.3333, -1.0), (0.5, 0.3333, -1.0), (0.5, -0.3333, -1.0), (-0.3222, 0.08953, 0.8977), (-0.1879, 0.08953, 0.8977), (-0.1828, 0.08953, 0.7105), (-0.3172, 0.08953, 0.7105), (-0.3172, -0.08953, 0.7105), (-0.1828, -0.08953, 0.7105), (0.3172, 0.08953, 0.7105), (0.1828, 0.08953, 0.7105), (0.1828, -0.08953, 0.7105), (0.3172, -0.08953, 0.7105), (-0.3222, -0.08953, 0.8977), (-0.1879, -0.08953, 0.8977), (0.3121, 0.08953, 0.8977), (0.1778, 0.08953, 0.8977), (0.1778, -0.08953, 0.8977), (0.3121, -0.08953, 0.8977)], [], [(20, 23, 3, 2), (8, 13, 7, 6), (24, 27, 5, 4), (14, 19, 1, 0), (39, 24, 4, 16), (33, 22, 1, 19), (27, 29, 17, 5), (29, 31, 18, 17), (31, 33, 19, 18), (21, 35, 14, 0), (35, 37, 15, 14), (37, 39, 16, 15), (4, 5, 17, 16), (16, 17, 18, 15), (15, 18, 19, 14), (2, 3, 11, 10), (10, 11, 12, 9), (9, 12, 13, 8), (9, 8, 38, 36), (36, 38, 39, 37), (10, 9, 36, 34), (34, 36, 37, 35), (2, 10, 34, 20), (20, 34, 35, 21), (12, 11, 32, 30), (30, 31, 48, 47), (13, 12, 30, 28), (7, 13, 28, 26), (26, 28, 29, 27), (11, 3, 23, 32), (32, 23, 22, 33), (8, 6, 25, 38), (38, 25, 24, 39), (6, 7, 26, 25), (25, 26, 27, 24), (0, 1, 22, 21), (21, 22, 23, 20), (32, 33, 44, 43), (33, 31, 45, 44), (29, 28, 46, 49), (30, 32, 43, 42), (31, 29, 49, 48), (41, 40, 50, 51), (28, 30, 47, 46), (49, 46, 52, 55), (47, 48, 54, 53), (31, 30, 42, 45), (52, 53, 54, 55), (43, 44, 50, 40), (45, 42, 41, 51), (48, 49, 55, 54), (46, 47, 53, 52), (44, 45, 51, 50), (42, 43, 40, 41)])
_uv = me_cube_006.uv_layers.new(name='UVMap')
_uv.uv.foreach_set('vector', [0.375, 0.1667, 0.625, 0.1667, 0.625, 0.25, 0.375, 0.25, 0.375, 0.4375, 0.625, 0.4375, 0.625, 0.5, 0.375, 0.5, 0.375, 0.6667, 0.625, 0.6667, 0.625, 0.75, 0.375, 0.75, 0.375, 0.9375, 0.625, 0.9375, 0.625, 1.0, 0.375, 1.0, 0.3125, 0.6667, 0.375, 0.6667, 0.375, 0.75, 0.3125, 0.75, 0.8125, 0.6667, 0.875, 0.6667, 0.875, 0.75, 0.8125, 0.75, 0.625, 0.6667, 0.6875, 0.6667, 0.6875, 0.75, 0.625, 0.75, 0.6875, 0.6667, 0.75, 0.6667, 0.75, 0.75, 0.6875, 0.75, 0.75, 0.6667, 0.8125, 0.6667, 0.8125, 0.75, 0.75, 0.75, 0.125, 0.6667, 0.1875, 0.6667, 0.1875, 0.75, 0.125, 0.75, 0.1875, 0.6667, 0.25, 0.6667, 0.25, 0.75, 0.1875, 0.75, 0.25, 0.6667, 0.3125, 0.6667, 0.3125, 0.75, 0.25, 0.75, 0.375, 0.75, 0.625, 0.75, 0.625, 0.8125, 0.375, 0.8125, 0.375, 0.8125, 0.625, 0.8125, 0.625, 0.875, 0.375, 0.875, 0.375, 0.875, 0.625, 0.875, 0.625, 0.9375, 0.375, 0.9375, 0.375, 0.25, 0.625, 0.25, 0.625, 0.3125, 0.375, 0.3125, 0.375, 0.3125, 0.625, 0.3125, 0.625, 0.375, 0.375, 0.375, 0.375, 0.375, 0.625, 0.375, 0.625, 0.4375, 0.375, 0.4375, 0.25, 0.5, 0.3125, 0.5, 0.3125, 0.5833, 0.25, 0.5833, 0.25, 0.5833, 0.3125, 0.5833, 0.3125, 0.6667, 0.25, 0.6667, 0.1875, 0.5, 0.25, 0.5, 0.25, 0.5833, 0.1875, 0.5833, 0.1875, 0.5833, 0.25, 0.5833, 0.25, 0.6667, 0.1875, 0.6667, 0.125, 0.5, 0.1875, 0.5, 0.1875, 0.5833, 0.125, 0.5833, 0.125, 0.5833, 0.1875, 0.5833, 0.1875, 0.6667, 0.125, 0.6667, 0.75, 0.5, 0.8125, 0.5, 0.8125, 0.5833, 0.75, 0.5833, 0.75, 0.5833, 0.75, 0.6667, 0.7271, 0.6362, 0.7271, 0.6138, 0.6875, 0.5, 0.75, 0.5, 0.75, 0.5833, 0.6875, 0.5833, 0.625, 0.5, 0.6875, 0.5, 0.6875, 0.5833, 0.625, 0.5833, 0.625, 0.5833, 0.6875, 0.5833, 0.6875, 0.6667, 0.625, 0.6667, 0.8125, 0.5, 0.875, 0.5, 0.875, 0.5833, 0.8125, 0.5833, 0.8125, 0.5833, 0.875, 0.5833, 0.875, 0.6667, 0.8125, 0.6667, 0.3125, 0.5, 0.375, 0.5, 0.375, 0.5833, 0.3125, 0.5833, 0.3125, 0.5833, 0.375, 0.5833, 0.375, 0.6667, 0.3125, 0.6667, 0.375, 0.5, 0.625, 0.5, 0.625, 0.5833, 0.375, 0.5833, 0.375, 0.5833, 0.625, 0.5833, 0.625, 0.6667, 0.375, 0.6667, 0.375, 0.0, 0.625, 0.0, 0.625, 0.08333, 0.375, 0.08333, 0.375, 0.08333, 0.625, 0.08333, 0.625, 0.1667, 0.375, 0.1667, 0.8125, 0.5833, 0.8125, 0.6667, 0.7896, 0.6362, 0.7896, 0.6138, 0.8125, 0.6667, 0.75, 0.6667, 0.7729, 0.6362, 0.7896, 0.6362, 0.6875, 0.6667, 0.6875, 0.5833, 0.7104, 0.6138, 0.7104, 0.6362, 0.75, 0.5833, 0.8125, 0.5833, 0.7896, 0.6138, 0.7729, 0.6138, 0.75, 0.6667, 0.6875, 0.6667, 0.7104, 0.6362, 0.7271, 0.6362, 0.7729, 0.6138, 0.7896, 0.6138, 0.7896, 0.6362, 0.7729, 0.6362, 0.6875, 0.5833, 0.75, 0.5833, 0.7271, 0.6138, 0.7104, 0.6138, 0.7104, 0.6362, 0.7104, 0.6138, 0.7104, 0.6138, 0.7104, 0.6362, 0.7271, 0.6138, 0.7271, 0.6362, 0.7271, 0.6362, 0.7271, 0.6138, 0.75, 0.6667, 0.75, 0.5833, 0.7729, 0.6138, 0.7729, 0.6362, 0.7104, 0.6138, 0.7271, 0.6138, 0.7271, 0.6362, 0.7104, 0.6362, 0.7896, 0.6138, 0.7896, 0.6362, 0.7896, 0.6362, 0.7896, 0.6138, 0.7729, 0.6362, 0.7729, 0.6138, 0.7729, 0.6138, 0.7729, 0.6362, 0.7271, 0.6362, 0.7104, 0.6362, 0.7104, 0.6362, 0.7271, 0.6362, 0.7104, 0.6138, 0.7271, 0.6138, 0.7271, 0.6138, 0.7104, 0.6138, 0.7896, 0.6362, 0.7729, 0.6362, 0.7729, 0.6362, 0.7896, 0.6362, 0.7729, 0.6138, 0.7896, 0.6138, 0.7896, 0.6138, 0.7729, 0.6138])
me_cube_006.materials.append(mat_material_002)
me_cube_006.update()
me_cube_007 = bpy.data.meshes.new('Cube.007')
me_cube_007.from_pydata([(-1.0, -1.0, -1.0), (-1.0, -1.0, 1.0), (-1.0, 1.0, -1.0), (-1.0, 1.0, 1.0), (1.0, -1.0, -1.0), (1.0, -1.0, 1.0), (1.0, 1.0, -1.0), (1.0, 1.0, 1.0), (0.5, 1.0, -1.0), (0.0, 1.0, -1.0), (-0.5, 1.0, -1.0), (-0.5, 1.0, 1.0), (0.0, 1.0, 1.0), (0.5, 1.0, 1.0), (-0.5, -1.0, -1.0), (0.0, -1.0, -1.0), (0.5, -1.0, -1.0), (0.5, -1.0, 1.0), (0.0, -1.0, 1.0), (-0.5, -1.0, 1.0), (-1.0, 0.3333, -1.0), (-1.0, -0.3333, -1.0), (-1.0, -0.3333, 1.0), (-1.0, 0.3333, 1.0), (1.0, -0.3333, -1.0), (1.0, 0.3333, -1.0), (1.0, 0.3333, 1.0), (1.0, -0.3333, 1.0), (0.5, 0.3333, 1.0), (0.5, -0.3333, 1.0), (0.0, 0.3333, 1.0), (0.0, -0.3333, 1.0), (-0.5, 0.3333, 1.0), (-0.5, -0.3333, 1.0), (-0.5, 0.3333, -1.0), (-0.5, -0.3333, -1.0), (0.0, 0.3333, -1.0), (0.0, -0.3333, -1.0), (0.5, 0.3333, -1.0), (0.5, -0.3333, -1.0), (-0.3222, 0.08953, 0.8977), (-0.1879, 0.08953, 0.8977), (-0.1828, 0.08953, 0.7105), (-0.3172, 0.08953, 0.7105), (-0.3172, -0.08953, 0.7105), (-0.1828, -0.08953, 0.7105), (0.3172, 0.08953, 0.7105), (0.1828, 0.08953, 0.7105), (0.1828, -0.08953, 0.7105), (0.3172, -0.08953, 0.7105), (-0.3222, -0.08953, 0.8977), (-0.1879, -0.08953, 0.8977), (0.3121, 0.08953, 0.8977), (0.1778, 0.08953, 0.8977), (0.1778, -0.08953, 0.8977), (0.3121, -0.08953, 0.8977)], [], [(20, 23, 3, 2), (8, 13, 7, 6), (24, 27, 5, 4), (14, 19, 1, 0), (39, 24, 4, 16), (33, 22, 1, 19), (27, 29, 17, 5), (29, 31, 18, 17), (31, 33, 19, 18), (21, 35, 14, 0), (35, 37, 15, 14), (37, 39, 16, 15), (4, 5, 17, 16), (16, 17, 18, 15), (15, 18, 19, 14), (2, 3, 11, 10), (10, 11, 12, 9), (9, 12, 13, 8), (9, 8, 38, 36), (36, 38, 39, 37), (10, 9, 36, 34), (34, 36, 37, 35), (2, 10, 34, 20), (20, 34, 35, 21), (12, 11, 32, 30), (30, 31, 48, 47), (13, 12, 30, 28), (7, 13, 28, 26), (26, 28, 29, 27), (11, 3, 23, 32), (32, 23, 22, 33), (8, 6, 25, 38), (38, 25, 24, 39), (6, 7, 26, 25), (25, 26, 27, 24), (0, 1, 22, 21), (21, 22, 23, 20), (32, 33, 44, 43), (33, 31, 45, 44), (29, 28, 46, 49), (30, 32, 43, 42), (31, 29, 49, 48), (41, 40, 50, 51), (28, 30, 47, 46), (49, 46, 52, 55), (47, 48, 54, 53), (31, 30, 42, 45), (52, 53, 54, 55), (43, 44, 50, 40), (45, 42, 41, 51), (48, 49, 55, 54), (46, 47, 53, 52), (44, 45, 51, 50), (42, 43, 40, 41)])
_uv = me_cube_007.uv_layers.new(name='UVMap')
_uv.uv.foreach_set('vector', [0.375, 0.1667, 0.625, 0.1667, 0.625, 0.25, 0.375, 0.25, 0.375, 0.4375, 0.625, 0.4375, 0.625, 0.5, 0.375, 0.5, 0.375, 0.6667, 0.625, 0.6667, 0.625, 0.75, 0.375, 0.75, 0.375, 0.9375, 0.625, 0.9375, 0.625, 1.0, 0.375, 1.0, 0.3125, 0.6667, 0.375, 0.6667, 0.375, 0.75, 0.3125, 0.75, 0.8125, 0.6667, 0.875, 0.6667, 0.875, 0.75, 0.8125, 0.75, 0.625, 0.6667, 0.6875, 0.6667, 0.6875, 0.75, 0.625, 0.75, 0.6875, 0.6667, 0.75, 0.6667, 0.75, 0.75, 0.6875, 0.75, 0.75, 0.6667, 0.8125, 0.6667, 0.8125, 0.75, 0.75, 0.75, 0.125, 0.6667, 0.1875, 0.6667, 0.1875, 0.75, 0.125, 0.75, 0.1875, 0.6667, 0.25, 0.6667, 0.25, 0.75, 0.1875, 0.75, 0.25, 0.6667, 0.3125, 0.6667, 0.3125, 0.75, 0.25, 0.75, 0.375, 0.75, 0.625, 0.75, 0.625, 0.8125, 0.375, 0.8125, 0.375, 0.8125, 0.625, 0.8125, 0.625, 0.875, 0.375, 0.875, 0.375, 0.875, 0.625, 0.875, 0.625, 0.9375, 0.375, 0.9375, 0.375, 0.25, 0.625, 0.25, 0.625, 0.3125, 0.375, 0.3125, 0.375, 0.3125, 0.625, 0.3125, 0.625, 0.375, 0.375, 0.375, 0.375, 0.375, 0.625, 0.375, 0.625, 0.4375, 0.375, 0.4375, 0.25, 0.5, 0.3125, 0.5, 0.3125, 0.5833, 0.25, 0.5833, 0.25, 0.5833, 0.3125, 0.5833, 0.3125, 0.6667, 0.25, 0.6667, 0.1875, 0.5, 0.25, 0.5, 0.25, 0.5833, 0.1875, 0.5833, 0.1875, 0.5833, 0.25, 0.5833, 0.25, 0.6667, 0.1875, 0.6667, 0.125, 0.5, 0.1875, 0.5, 0.1875, 0.5833, 0.125, 0.5833, 0.125, 0.5833, 0.1875, 0.5833, 0.1875, 0.6667, 0.125, 0.6667, 0.75, 0.5, 0.8125, 0.5, 0.8125, 0.5833, 0.75, 0.5833, 0.75, 0.5833, 0.75, 0.6667, 0.7271, 0.6362, 0.7271, 0.6138, 0.6875, 0.5, 0.75, 0.5, 0.75, 0.5833, 0.6875, 0.5833, 0.625, 0.5, 0.6875, 0.5, 0.6875, 0.5833, 0.625, 0.5833, 0.625, 0.5833, 0.6875, 0.5833, 0.6875, 0.6667, 0.625, 0.6667, 0.8125, 0.5, 0.875, 0.5, 0.875, 0.5833, 0.8125, 0.5833, 0.8125, 0.5833, 0.875, 0.5833, 0.875, 0.6667, 0.8125, 0.6667, 0.3125, 0.5, 0.375, 0.5, 0.375, 0.5833, 0.3125, 0.5833, 0.3125, 0.5833, 0.375, 0.5833, 0.375, 0.6667, 0.3125, 0.6667, 0.375, 0.5, 0.625, 0.5, 0.625, 0.5833, 0.375, 0.5833, 0.375, 0.5833, 0.625, 0.5833, 0.625, 0.6667, 0.375, 0.6667, 0.375, 0.0, 0.625, 0.0, 0.625, 0.08333, 0.375, 0.08333, 0.375, 0.08333, 0.625, 0.08333, 0.625, 0.1667, 0.375, 0.1667, 0.8125, 0.5833, 0.8125, 0.6667, 0.7896, 0.6362, 0.7896, 0.6138, 0.8125, 0.6667, 0.75, 0.6667, 0.7729, 0.6362, 0.7896, 0.6362, 0.6875, 0.6667, 0.6875, 0.5833, 0.7104, 0.6138, 0.7104, 0.6362, 0.75, 0.5833, 0.8125, 0.5833, 0.7896, 0.6138, 0.7729, 0.6138, 0.75, 0.6667, 0.6875, 0.6667, 0.7104, 0.6362, 0.7271, 0.6362, 0.7729, 0.6138, 0.7896, 0.6138, 0.7896, 0.6362, 0.7729, 0.6362, 0.6875, 0.5833, 0.75, 0.5833, 0.7271, 0.6138, 0.7104, 0.6138, 0.7104, 0.6362, 0.7104, 0.6138, 0.7104, 0.6138, 0.7104, 0.6362, 0.7271, 0.6138, 0.7271, 0.6362, 0.7271, 0.6362, 0.7271, 0.6138, 0.75, 0.6667, 0.75, 0.5833, 0.7729, 0.6138, 0.7729, 0.6362, 0.7104, 0.6138, 0.7271, 0.6138, 0.7271, 0.6362, 0.7104, 0.6362, 0.7896, 0.6138, 0.7896, 0.6362, 0.7896, 0.6362, 0.7896, 0.6138, 0.7729, 0.6362, 0.7729, 0.6138, 0.7729, 0.6138, 0.7729, 0.6362, 0.7271, 0.6362, 0.7104, 0.6362, 0.7104, 0.6362, 0.7271, 0.6362, 0.7104, 0.6138, 0.7271, 0.6138, 0.7271, 0.6138, 0.7104, 0.6138, 0.7896, 0.6362, 0.7729, 0.6362, 0.7729, 0.6362, 0.7896, 0.6362, 0.7729, 0.6138, 0.7896, 0.6138, 0.7896, 0.6138, 0.7729, 0.6138])
me_cube_007.materials.append(mat_material_002)
me_cube_007.update()
me_cube_008 = bpy.data.meshes.new('Cube.008')
me_cube_008.from_pydata([(-1.0, -1.0, -1.0), (-1.0, -1.0, 1.0), (-1.0, 1.0, -1.0), (-1.0, 1.0, 1.0), (1.0, -1.0, -1.0), (1.0, -1.0, 1.0), (1.0, 1.0, -1.0), (1.0, 1.0, 1.0), (0.0, 1.0, -1.0), (0.0, 1.0, 1.0), (0.0, -1.0, -1.0), (0.0, -1.0, 1.0), (-1.0, 0.0, -1.0), (-1.0, 0.0, 1.0), (1.0, 0.0, -1.0), (1.0, 0.0, 1.0), (0.01907, -0.3005, 1.003), (0.0, 0.0, -1.0), (0.0, -0.2546, 0.7449), (0.2546, 0.0, 0.7449), (0.0, 0.2546, 0.7449), (-0.2546, 0.0, 0.7449), (0.2737, -0.04592, 1.003), (0.01907, 0.2087, 1.003), (-0.2355, -0.04592, 1.003)], [], [(12, 13, 3, 2), (8, 9, 7, 6), (14, 15, 5, 4), (10, 11, 1, 0), (17, 14, 4, 10), (16, 22, 23, 24), (9, 3, 13, 21, 20), (12, 17, 10, 0), (4, 5, 11, 10), (2, 3, 9, 8), (2, 8, 17, 12), (18, 21, 13, 1, 11), (7, 9, 20, 19, 15), (8, 6, 14, 17), (6, 7, 15, 14), (0, 1, 13, 12), (21, 18, 16, 24), (15, 19, 18, 11, 5), (20, 21, 24, 23), (18, 19, 22, 16), (19, 20, 23, 22)])
_uv = me_cube_008.uv_layers.new(name='UVMap')
_uv.uv.foreach_set('vector', [0.375, 0.125, 0.625, 0.125, 0.625, 0.25, 0.375, 0.25, 0.375, 0.375, 0.625, 0.375, 0.625, 0.5, 0.375, 0.5, 0.375, 0.625, 0.625, 0.625, 0.625, 0.75, 0.375, 0.75, 0.375, 0.875, 0.625, 0.875, 0.625, 1.0, 0.375, 1.0, 0.25, 0.625, 0.375, 0.625, 0.375, 0.75, 0.25, 0.75, 0.75, 0.6568, 0.7182, 0.625, 0.75, 0.5932, 0.7818, 0.625, 0.75, 0.5, 0.875, 0.5, 0.875, 0.625, 0.7818, 0.625, 0.75, 0.5932, 0.125, 0.625, 0.25, 0.625, 0.25, 0.75, 0.125, 0.75, 0.375, 0.75, 0.625, 0.75, 0.625, 0.875, 0.375, 0.875, 0.375, 0.25, 0.625, 0.25, 0.625, 0.375, 0.375, 0.375, 0.125, 0.5, 0.25, 0.5, 0.25, 0.625, 0.125, 0.625, 0.75, 0.6568, 0.7818, 0.625, 0.875, 0.625, 0.875, 0.75, 0.75, 0.75, 0.625, 0.5, 0.75, 0.5, 0.75, 0.5932, 0.7182, 0.625, 0.625, 0.625, 0.25, 0.5, 0.375, 0.5, 0.375, 0.625, 0.25, 0.625, 0.375, 0.5, 0.625, 0.5, 0.625, 0.625, 0.375, 0.625, 0.375, 0.0, 0.625, 0.0, 0.625, 0.125, 0.375, 0.125, 0.7818, 0.625, 0.75, 0.6568, 0.75, 0.6568, 0.7818, 0.625, 0.625, 0.625, 0.7182, 0.625, 0.75, 0.6568, 0.75, 0.75, 0.625, 0.75, 0.75, 0.5932, 0.7818, 0.625, 0.7818, 0.625, 0.75, 0.5932, 0.75, 0.6568, 0.7182, 0.625, 0.7182, 0.625, 0.75, 0.6568, 0.7182, 0.625, 0.75, 0.5932, 0.75, 0.5932, 0.7182, 0.625])
me_cube_008.materials.append(mat_material_006)
me_cube_008.update()
me_cube_009 = bpy.data.meshes.new('Cube.009')
me_cube_009.from_pydata([(-1.0, -1.0, -1.0), (-1.0, -1.0, 1.0), (-1.0, 1.0, -1.0), (-1.0, 1.0, 1.0), (1.0, -1.0, -1.0), (1.0, -1.0, 1.0), (1.0, 1.0, -1.0), (1.0, 1.0, 1.0), (0.0, 1.0, -1.0), (0.0, 1.0, 1.0), (0.0, -1.0, -1.0), (0.0, -1.0, 1.0), (-1.0, 0.0, -1.0), (-1.0, 0.0, 1.0), (1.0, 0.0, -1.0), (1.0, 0.0, 1.0), (0.01907, -0.3005, 1.003), (0.0, 0.0, -1.0), (0.0, -0.2546, 0.7449), (0.2546, 0.0, 0.7449), (0.0, 0.2546, 0.7449), (-0.2546, 0.0, 0.7449), (0.2737, -0.04592, 1.003), (0.01907, 0.2087, 1.003), (-0.2355, -0.04592, 1.003)], [], [(12, 13, 3, 2), (8, 9, 7, 6), (14, 15, 5, 4), (10, 11, 1, 0), (17, 14, 4, 10), (16, 22, 23, 24), (9, 3, 13, 21, 20), (12, 17, 10, 0), (4, 5, 11, 10), (2, 3, 9, 8), (2, 8, 17, 12), (18, 21, 13, 1, 11), (7, 9, 20, 19, 15), (8, 6, 14, 17), (6, 7, 15, 14), (0, 1, 13, 12), (21, 18, 16, 24), (15, 19, 18, 11, 5), (20, 21, 24, 23), (18, 19, 22, 16), (19, 20, 23, 22)])
_uv = me_cube_009.uv_layers.new(name='UVMap')
_uv.uv.foreach_set('vector', [0.375, 0.125, 0.625, 0.125, 0.625, 0.25, 0.375, 0.25, 0.375, 0.375, 0.625, 0.375, 0.625, 0.5, 0.375, 0.5, 0.375, 0.625, 0.625, 0.625, 0.625, 0.75, 0.375, 0.75, 0.375, 0.875, 0.625, 0.875, 0.625, 1.0, 0.375, 1.0, 0.25, 0.625, 0.375, 0.625, 0.375, 0.75, 0.25, 0.75, 0.75, 0.6568, 0.7182, 0.625, 0.75, 0.5932, 0.7818, 0.625, 0.75, 0.5, 0.875, 0.5, 0.875, 0.625, 0.7818, 0.625, 0.75, 0.5932, 0.125, 0.625, 0.25, 0.625, 0.25, 0.75, 0.125, 0.75, 0.375, 0.75, 0.625, 0.75, 0.625, 0.875, 0.375, 0.875, 0.375, 0.25, 0.625, 0.25, 0.625, 0.375, 0.375, 0.375, 0.125, 0.5, 0.25, 0.5, 0.25, 0.625, 0.125, 0.625, 0.75, 0.6568, 0.7818, 0.625, 0.875, 0.625, 0.875, 0.75, 0.75, 0.75, 0.625, 0.5, 0.75, 0.5, 0.75, 0.5932, 0.7182, 0.625, 0.625, 0.625, 0.25, 0.5, 0.375, 0.5, 0.375, 0.625, 0.25, 0.625, 0.375, 0.5, 0.625, 0.5, 0.625, 0.625, 0.375, 0.625, 0.375, 0.0, 0.625, 0.0, 0.625, 0.125, 0.375, 0.125, 0.7818, 0.625, 0.75, 0.6568, 0.75, 0.6568, 0.7818, 0.625, 0.625, 0.625, 0.7182, 0.625, 0.75, 0.6568, 0.75, 0.75, 0.625, 0.75, 0.75, 0.5932, 0.7818, 0.625, 0.7818, 0.625, 0.75, 0.5932, 0.75, 0.6568, 0.7182, 0.625, 0.7182, 0.625, 0.75, 0.6568, 0.7182, 0.625, 0.75, 0.5932, 0.75, 0.5932, 0.7182, 0.625])
me_cube_009.materials.append(mat_material_004)
me_cube_009.update()
me_cylinder = bpy.data.meshes.new('Cylinder')
me_cylinder.from_pydata([(0.0, 0.4423, -1.0), (0.0, 1.0, 1.0), (0.08628, 0.4338, -1.0), (0.1951, 0.9808, 1.0), (0.1692, 0.4086, -1.0), (0.3827, 0.9239, 1.0), (0.2457, 0.3677, -1.0), (0.5556, 0.8315, 1.0), (0.3127, 0.3127, -1.0), (0.7071, 0.7071, 1.0), (0.3677, 0.2457, -1.0), (0.8315, 0.5556, 1.0), (0.4086, 0.1692, -1.0), (0.9239, 0.3827, 1.0), (0.4338, 0.08628, -1.0), (0.9808, 0.1951, 1.0), (0.4423, 2.659e-07, -1.0), (1.0, 0.0, 1.0), (0.4338, -0.08628, -1.0), (0.9808, -0.1951, 1.0), (0.4086, -0.1692, -1.0), (0.9239, -0.3827, 1.0), (0.3677, -0.2457, -1.0), (0.8315, -0.5556, 1.0), (0.3127, -0.3127, -1.0), (0.7071, -0.7071, 1.0), (0.2457, -0.3677, -1.0), (0.5556, -0.8315, 1.0), (0.1692, -0.4086, -1.0), (0.3827, -0.9239, 1.0), (0.08628, -0.4338, -1.0), (0.1951, -0.9808, 1.0), (0.0, -0.4423, -1.0), (0.0, -1.0, 1.0), (-0.08628, -0.4338, -1.0), (-0.1951, -0.9808, 1.0), (-0.1692, -0.4086, -1.0), (-0.3827, -0.9239, 1.0), (-0.2457, -0.3677, -1.0), (-0.5556, -0.8315, 1.0), (-0.3127, -0.3127, -1.0), (-0.7071, -0.7071, 1.0), (-0.3677, -0.2457, -1.0), (-0.8315, -0.5556, 1.0), (-0.4086, -0.1692, -1.0), (-0.9239, -0.3827, 1.0), (-0.4338, -0.08628, -1.0), (-0.9808, -0.1951, 1.0), (-0.4423, 2.659e-07, -1.0), (-1.0, 0.0, 1.0), (-0.4338, 0.08628, -1.0), (-0.9808, 0.1951, 1.0), (-0.4086, 0.1692, -1.0), (-0.9239, 0.3827, 1.0), (-0.3677, 0.2457, -1.0), (-0.8315, 0.5556, 1.0), (-0.3127, 0.3127, -1.0), (-0.7071, 0.7071, 1.0), (-0.2457, 0.3677, -1.0), (-0.5556, 0.8315, 1.0), (-0.1692, 0.4086, -1.0), (-0.3827, 0.9239, 1.0), (-0.08628, 0.4338, -1.0), (-0.1951, 0.9808, 1.0)], [], [(0, 1, 3, 2), (2, 3, 5, 4), (4, 5, 7, 6), (6, 7, 9, 8), (8, 9, 11, 10), (10, 11, 13, 12), (12, 13, 15, 14), (14, 15, 17, 16), (16, 17, 19, 18), (18, 19, 21, 20), (20, 21, 23, 22), (22, 23, 25, 24), (24, 25, 27, 26), (26, 27, 29, 28), (28, 29, 31, 30), (30, 31, 33, 32), (32, 33, 35, 34), (34, 35, 37, 36), (36, 37, 39, 38), (38, 39, 41, 40), (40, 41, 43, 42), (42, 43, 45, 44), (44, 45, 47, 46), (46, 47, 49, 48), (48, 49, 51, 50), (50, 51, 53, 52), (52, 53, 55, 54), (54, 55, 57, 56), (56, 57, 59, 58), (58, 59, 61, 60), (3, 1, 63, 61, 59, 57, 55, 53, 51, 49, 47, 45, 43, 41, 39, 37, 35, 33, 31, 29, 27, 25, 23, 21, 19, 17, 15, 13, 11, 9, 7, 5), (60, 61, 63, 62), (62, 63, 1, 0), (0, 2, 4, 6, 8, 10, 12, 14, 16, 18, 20, 22, 24, 26, 28, 30, 32, 34, 36, 38, 40, 42, 44, 46, 48, 50, 52, 54, 56, 58, 60, 62)])
_uv = me_cylinder.uv_layers.new(name='UVMap')
_uv.uv.foreach_set('vector', [1.0, 0.5, 1.0, 1.0, 0.9688, 1.0, 0.9688, 0.5, 0.9688, 0.5, 0.9688, 1.0, 0.9375, 1.0, 0.9375, 0.5, 0.9375, 0.5, 0.9375, 1.0, 0.9062, 1.0, 0.9062, 0.5, 0.9062, 0.5, 0.9062, 1.0, 0.875, 1.0, 0.875, 0.5, 0.875, 0.5, 0.875, 1.0, 0.8438, 1.0, 0.8438, 0.5, 0.8438, 0.5, 0.8438, 1.0, 0.8125, 1.0, 0.8125, 0.5, 0.8125, 0.5, 0.8125, 1.0, 0.7812, 1.0, 0.7812, 0.5, 0.7812, 0.5, 0.7812, 1.0, 0.75, 1.0, 0.75, 0.5, 0.75, 0.5, 0.75, 1.0, 0.7188, 1.0, 0.7188, 0.5, 0.7188, 0.5, 0.7188, 1.0, 0.6875, 1.0, 0.6875, 0.5, 0.6875, 0.5, 0.6875, 1.0, 0.6562, 1.0, 0.6562, 0.5, 0.6562, 0.5, 0.6562, 1.0, 0.625, 1.0, 0.625, 0.5, 0.625, 0.5, 0.625, 1.0, 0.5938, 1.0, 0.5938, 0.5, 0.5938, 0.5, 0.5938, 1.0, 0.5625, 1.0, 0.5625, 0.5, 0.5625, 0.5, 0.5625, 1.0, 0.5312, 1.0, 0.5312, 0.5, 0.5312, 0.5, 0.5312, 1.0, 0.5, 1.0, 0.5, 0.5, 0.5, 0.5, 0.5, 1.0, 0.4688, 1.0, 0.4688, 0.5, 0.4688, 0.5, 0.4688, 1.0, 0.4375, 1.0, 0.4375, 0.5, 0.4375, 0.5, 0.4375, 1.0, 0.4062, 1.0, 0.4062, 0.5, 0.4062, 0.5, 0.4062, 1.0, 0.375, 1.0, 0.375, 0.5, 0.375, 0.5, 0.375, 1.0, 0.3438, 1.0, 0.3438, 0.5, 0.3438, 0.5, 0.3438, 1.0, 0.3125, 1.0, 0.3125, 0.5, 0.3125, 0.5, 0.3125, 1.0, 0.2812, 1.0, 0.2812, 0.5, 0.2812, 0.5, 0.2812, 1.0, 0.25, 1.0, 0.25, 0.5, 0.25, 0.5, 0.25, 1.0, 0.2188, 1.0, 0.2188, 0.5, 0.2188, 0.5, 0.2188, 1.0, 0.1875, 1.0, 0.1875, 0.5, 0.1875, 0.5, 0.1875, 1.0, 0.1562, 1.0, 0.1562, 0.5, 0.1562, 0.5, 0.1562, 1.0, 0.125, 1.0, 0.125, 0.5, 0.125, 0.5, 0.125, 1.0, 0.09375, 1.0, 0.09375, 0.5, 0.09375, 0.5, 0.09375, 1.0, 0.0625, 1.0, 0.0625, 0.5, 0.2968, 0.4854, 0.25, 0.49, 0.2032, 0.4854, 0.1582, 0.4717, 0.1167, 0.4496, 0.08029, 0.4197, 0.05045, 0.3833, 0.02827, 0.3418, 0.01461, 0.2968, 0.01, 0.25, 0.01461, 0.2032, 0.02827, 0.1582, 0.05045, 0.1167, 0.08029, 0.08029, 0.1167, 0.05045, 0.1582, 0.02827, 0.2032, 0.01461, 0.25, 0.01, 0.2968, 0.01461, 0.3418, 0.02827, 0.3833, 0.05045, 0.4197, 0.08029, 0.4496, 0.1167, 0.4717, 0.1582, 0.4854, 0.2032, 0.49, 0.25, 0.4854, 0.2968, 0.4717, 0.3418, 0.4496, 0.3833, 0.4197, 0.4197, 0.3833, 0.4496, 0.3418, 0.4717, 0.0625, 0.5, 0.0625, 1.0, 0.03125, 1.0, 0.03125, 0.5, 0.03125, 0.5, 0.03125, 1.0, 0.0, 1.0, 0.0, 0.5, 0.75, 0.49, 0.7968, 0.4854, 0.8418, 0.4717, 0.8833, 0.4496, 0.9197, 0.4197, 0.9496, 0.3833, 0.9717, 0.3418, 0.9854, 0.2968, 0.99, 0.25, 0.9854, 0.2032, 0.9717, 0.1582, 0.9496, 0.1167, 0.9197, 0.08029, 0.8833, 0.05045, 0.8418, 0.02827, 0.7968, 0.01461, 0.75, 0.01, 0.7032, 0.01461, 0.6582, 0.02827, 0.6167, 0.05045, 0.5803, 0.08029, 0.5504, 0.1167, 0.5283, 0.1582, 0.5146, 0.2032, 0.51, 0.25, 0.5146, 0.2968, 0.5283, 0.3418, 0.5504, 0.3833, 0.5803, 0.4197, 0.6167, 0.4496, 0.6582, 0.4717, 0.7032, 0.4854])
me_cylinder.materials.append(mat_material_005)
me_cylinder.update()
me_plane = bpy.data.meshes.new('Plane')
me_plane.from_pydata([(-1.0, -1.0, 0.0), (1.0, -1.0, 0.0), (-1.0, 1.0, 0.0), (1.0, 1.0, 0.0), (-1.0, -1.0, 0.7122), (1.0, -1.0, 0.7122), (-1.0, 1.0, 0.7122)], [], [(0, 1, 3, 2), (1, 0, 4, 5), (0, 2, 6, 4)])
me_plane.polygons.foreach_set('material_index', [1, 2, 2])
_uv = me_plane.uv_layers.new(name='UVMap')
_uv.uv.foreach_set('vector', [0.0, 0.0, 1.0, 0.0, 1.0, 1.0, 0.0, 1.0, 1.0, 0.0, 0.0, 0.0, 0.0, 0.0, 1.0, 0.0, 0.0, 0.0, 0.0, 1.0, 0.0, 1.0, 0.0, 0.0])
me_plane.materials.append(mat_material_001)
me_plane.materials.append(mat_material_007)
me_plane.materials.append(mat_material_008)
me_plane.update()

# ---- objects
ob_cube = bpy.data.objects.new('Cube', me_cube)
ob_light = bpy.data.objects.new('Light', light_light)
ob_camera = bpy.data.objects.new('Camera', cam_camera)
ob_cube_001 = bpy.data.objects.new('Cube.001', me_cube_002)
ob_cube_002 = bpy.data.objects.new('Cube.002', me_cube_003)
ob_cube_003 = bpy.data.objects.new('Cube.003', me_cube_004)
ob_cube_004 = bpy.data.objects.new('Cube.004', me_cube_006)
ob_cube_005 = bpy.data.objects.new('Cube.005', me_cube_007)
ob_cube_006 = bpy.data.objects.new('Cube.006', me_cube_008)
ob_cube_007 = bpy.data.objects.new('Cube.007', me_cube_009)
ob_cylinder = bpy.data.objects.new('Cylinder', me_cylinder)
ob_plane = bpy.data.objects.new('Plane', me_plane)

# ---- transforms, parenting, visibility, modifiers, constraints
ob_cube.location = (-0.05797, 1.376e-07, 1.355)
ob_cube.scale = (8.029, 2.918, 1.0)
ob_cube.lock_rotations_4d = False
ob_cube.empty_display_type = 'ARROWS'
ob_cube.lineart.crease_threshold = 0.0
_m = ob_cube.modifiers.new('Subdivision', 'SUBSURF')
_m.levels = 3
_m.render_levels = 3
ob_light.location = (4.076, 1.005, 6.235)
ob_light.rotation_euler = (0.6503, 0.05522, 1.866)
ob_light.lock_rotations_4d = False
ob_light.empty_display_type = 'ARROWS'
ob_light.color = (0.0, 0.0, 0.0, 0.0)
ob_light.lineart.crease_threshold = 0.0
ob_camera.location = (-17.01, 27.78, 8.919)
ob_camera.rotation_euler = (-4.851, 0.04286, -2.567)
ob_camera.lock_rotations_4d = False
ob_camera.empty_display_type = 'ARROWS'
ob_camera.color = (0.0, 0.0, 0.0, 0.0)
ob_camera.display_type = 'WIRE'
ob_camera.lineart.crease_threshold = 0.0
ob_cube_001.location = (2.477, 0.6429, 2.601)
ob_cube_001.scale = (2.563, 1.94, 0.5981)
_m = ob_cube_001.modifiers.new('Subdivision', 'SUBSURF')
_m.levels = 3
_m.render_levels = 3
ob_cube_002.location = (-2.572, 0.6429, 2.601)
ob_cube_002.scale = (2.591, 1.94, 0.5981)
_m = ob_cube_002.modifiers.new('Subdivision', 'SUBSURF')
_m.levels = 3
_m.render_levels = 3
ob_cube_003.location = (3.39, -1.482, 4.397)
ob_cube_003.rotation_euler = (-1.571, -2.22e-16, 2.221e-16)
ob_cube_003.scale = (1.747, 1.563, 0.5778)
_m = ob_cube_003.modifiers.new('Subdivision', 'SUBSURF')
_m.levels = 3
_m.render_levels = 3
ob_cube_004.location = (-0.05142, -1.501, 4.397)
ob_cube_004.rotation_euler = (-1.571, -2.22e-16, 2.221e-16)
ob_cube_004.scale = (1.747, 1.563, 0.5778)
_m = ob_cube_004.modifiers.new('Subdivision', 'SUBSURF')
_m.levels = 3
_m.render_levels = 3
ob_cube_005.location = (-3.468, -1.498, 4.397)
ob_cube_005.rotation_euler = (-1.571, -2.22e-16, 2.221e-16)
ob_cube_005.scale = (1.747, 1.563, 0.5778)
_m = ob_cube_005.modifiers.new('Subdivision', 'SUBSURF')
_m.levels = 3
_m.render_levels = 3
ob_cube_006.location = (4.461, 0.0486, 4.257)
ob_cube_006.rotation_euler = (-1.13, -0.3856, 0.3784)
ob_cube_006.scale = (1.112, 1.112, 0.398)
_m = ob_cube_006.modifiers.new('Subdivision', 'SUBSURF')
_m.levels = 3
_m.render_levels = 3
ob_cube_007.location = (-4.217, -0.401, 4.13)
ob_cube_007.rotation_euler = (-1.163, -0.2542, -0.4411)
ob_cube_007.scale = (1.112, 1.112, 0.398)
_m = ob_cube_007.modifiers.new('Subdivision', 'SUBSURF')
_m.levels = 3
_m.render_levels = 3
ob_cylinder.location = (6.922, 2.081, 0.2144)
ob_cylinder.scale = (0.2839, 0.2839, 0.1936)
_m = ob_cylinder.modifiers.new('Mirror', 'MIRROR')
_m.use_axis = (True, True, False)
_m.mirror_object = ob_cube
ob_plane.location = (0.0, 0.0, 0.0)
ob_plane.scale = (29.94, 29.94, 29.94)

# ---- collection membership
col_collection.objects.link(ob_cube)
col_collection.objects.link(ob_light)
col_collection.objects.link(ob_camera)
col_collection.objects.link(ob_cube_001)
col_collection.objects.link(ob_cube_002)
col_collection.objects.link(ob_cube_003)
col_collection.objects.link(ob_cube_004)
col_collection.objects.link(ob_cube_005)
col_collection.objects.link(ob_cube_006)
col_collection.objects.link(ob_cube_007)
col_collection.objects.link(ob_cylinder)
col_collection.objects.link(ob_plane)

# ---- scene / render settings (as saved in the file)
scene.camera = ob_camera
scene.frame_start = 1; scene.frame_end = 250; scene.frame_set(1)
scene.render.engine = 'BLENDER_EEVEE_NEXT'
scene.cycles.sampling_pattern = 'TABULATED_SOBOL'
scene.cycles.use_light_tree = False
scene.eevee.taa_samples = 250
scene.eevee.use_gtao = True
scene.eevee.gtao_distance = 0.29
scene.view_settings.view_transform = 'Filmic'
scene.view_settings.exposure = 0.9396
scene.view_settings.gamma = 1.101
bpy.context.view_layer.update()

